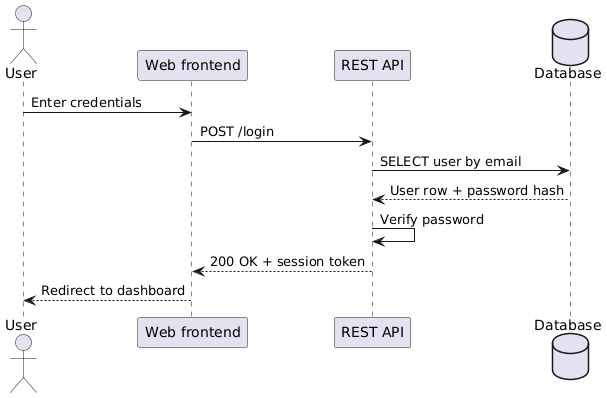

The diagram above was rendered by PlantUML. Its source (embedded in the PNG):
@startuml sequence-login
skinparamlocked dpiResolution 216
skinparam shadowing false
skinparam defaultFontName "DejaVu Sans"

actor User
participant "Web frontend" as Web
participant "REST API" as API
database "Database" as DB

User -> Web : Enter credentials
Web -> API : POST /login
API -> DB : SELECT user by email
DB --> API : User row + password hash
API -> API : Verify password
API --> Web : 200 OK + session token
Web --> User : Redirect to dashboard
@enduml